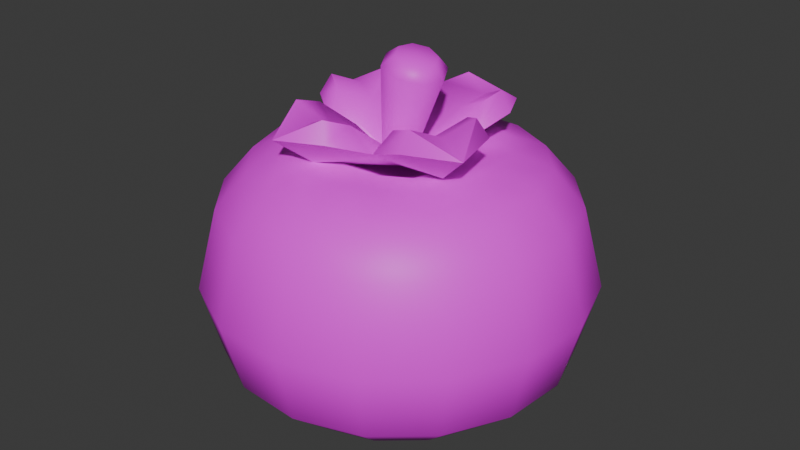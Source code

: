 # Source: tree3tomato9.blend  (saved by Blender 4.5.90; exported with 4.5.12 LTS)
import bpy
from mathutils import Matrix  # noqa: F401  (used for matrix-valued properties, if any)

bpy.ops.wm.read_factory_settings(use_empty=True)
scene = bpy.context.scene
scene.name = 'Scene'

# ---- collections
col_collection = bpy.data.collections.new('Collection'); scene.collection.children.link(col_collection)

# ---- images (referenced by path relative to the original .blend; pixels are not part of the script)
import os
ASSET_DIR = os.environ.get("B2B_ASSET_DIR", "")  # directory of the original .blend (textures are referenced by path, not embedded)
HERE = os.path.dirname(os.path.abspath(__file__))  # packed textures are extracted next to this script under _unpacked/

def load_image(name, relpath, width, height, colorspace="sRGB"):
    """Load a texture the original file referenced (path relative to the .blend, or extracted next to this script)."""
    p = next((c for c in (os.path.join(HERE, relpath), os.path.join(ASSET_DIR, relpath)) if relpath and os.path.exists(c)), "")
    if p:
        img = bpy.data.images.load(p, check_existing=True)
        img.name = name
    else:  # same state as the original file: an image datablock whose file is absent (Cycles renders it pink)
        img = bpy.data.images.new(name, width, height)
        img.source = "FILE"
        img.filepath = "//" + (relpath or name)
    img.colorspace_settings.name = colorspace
    return img
img_restaurantbits_texture_png = load_image('restaurantbits_texture.png', 'restaurantbits_texture.png', 1024, 1024, 'sRGB')

# ---- materials (node trees are filled in below, after node groups)
mat_restaurant_001 = bpy.data.materials.new('restaurant.001')
mat_restaurant_001.roughness = 0.5

# ---- material node trees
mat_restaurant_001.use_nodes = True; mat_restaurant_001.node_tree.nodes.clear()
_N = mat_restaurant_001.node_tree.nodes; _L = mat_restaurant_001.node_tree.links
n0 = _N.new('ShaderNodeBsdfPrincipled'); n0.name = 'Principled BSDF'; n0.location = (0, 300)
n0.inputs[3].default_value = 1.45
n0.inputs[27].default_value = (0.0, 0.0, 0.0, 1.0)
n0.inputs[28].default_value = 1.0
n1 = _N.new('ShaderNodeOutputMaterial'); n1.name = 'Material Output'; n1.location = (280, 300)
n2 = _N.new('ShaderNodeTexImage'); n2.name = 'Image Texture'; n2.location = (-480, 300)
n2.image = img_restaurantbits_texture_png
_L.new(n2.outputs[0], n0.inputs[0])
_L.new(n0.outputs[0], n1.inputs[0])
n1.is_active_output = True

# ---- world
world_world = bpy.data.worlds.new('World'); scene.world = world_world
world_world.use_nodes = True; world_world.node_tree.nodes.clear()
_N = world_world.node_tree.nodes; _L = world_world.node_tree.links
n0 = _N.new('ShaderNodeOutputWorld'); n0.name = 'World Output'; n0.location = (200, 100)
n1 = _N.new('ShaderNodeBackground'); n1.name = 'Background'; n1.location = (-200, 100)
n1.inputs[0].default_value = (0.05088, 0.05088, 0.05088, 1.0)
_L.new(n1.outputs[0], n0.inputs[0])
n0.is_active_output = True
world_world.color = (0.05088, 0.05088, 0.05088)
world_world.sun_shadow_jitter_overblur = 0.0

# ---- meshes
me_food_ingredient_tomato_sphere_012 = bpy.data.meshes.new('food_ingredient_tomato_Sphere.012')
me_food_ingredient_tomato_sphere_012.from_pydata([(-0.2075, -1.7, 6.626), (-0.1909, -1.642, 6.556), (-0.1903, -1.639, 6.262), (-0.2477, -1.842, 6.145), (-0.2036, -1.864, 6.643), (-0.1121, -1.749, 6.626), (-0.07442, -1.701, 6.556), (-0.04973, -1.67, 6.4), (-0.07301, -1.699, 6.262), (-0.1292, -1.77, 6.184), (-0.2036, -1.865, 6.145), (-0.04272, -1.83, 6.626), (0.0104, -1.801, 6.556), (0.04516, -1.781, 6.4), (0.01238, -1.799, 6.262), (-0.06675, -1.844, 6.184), (-0.1715, -1.902, 6.145), (-0.1563, -1.949, 6.643), (-0.009762, -1.932, 6.626), (0.05066, -1.925, 6.556), (0.0902, -1.92, 6.4), (0.05291, -1.925, 6.262), (-0.0371, -1.935, 6.184), (-0.1563, -1.949, 6.145), (-0.01829, -2.039, 6.626), (0.04023, -2.055, 6.556), (0.07854, -2.066, 6.4), (0.04242, -2.056, 6.262), (-0.04477, -2.031, 6.184), (-0.1603, -1.999, 6.145), (-0.1827, -2.043, 6.643), (-0.06701, -2.134, 6.626), (-0.01929, -2.172, 6.556), (0.01195, -2.197, 6.4), (-0.01751, -2.173, 6.262), (-0.0886, -2.117, 6.184), (-0.1828, -2.043, 6.145), (-0.1485, -2.204, 6.626), (-0.1188, -2.257, 6.556), (-0.09943, -2.291, 6.4), (-0.1177, -2.259, 6.262), (-0.1619, -2.18, 6.184), (-0.2204, -2.075, 6.145), (-0.2675, -2.09, 6.643), (-0.2503, -2.236, 6.626), (-0.2433, -2.297, 6.556), (-0.2386, -2.336, 6.4), (-0.243, -2.299, 6.262), (-0.2535, -2.209, 6.184), (-0.2675, -2.09, 6.145), (-0.3571, -2.228, 6.626), (-0.3736, -2.286, 6.556), (-0.3845, -2.325, 6.4), (-0.3743, -2.289, 6.262), (-0.3496, -2.201, 6.184), (-0.3168, -2.086, 6.145), (-0.3609, -2.064, 6.643), (-0.4524, -2.179, 6.626), (-0.4901, -2.227, 6.556), (-0.5148, -2.258, 6.4), (-0.4915, -2.229, 6.262), (-0.4353, -2.158, 6.184), (-0.3609, -2.063, 6.145), (-0.5218, -2.098, 6.626), (-0.5749, -2.127, 6.556), (-0.6097, -2.147, 6.4), (-0.5769, -2.129, 6.262), (-0.4978, -2.084, 6.184), (-0.393, -2.026, 6.145), (-0.2823, -1.964, 6.141), (-0.4082, -1.979, 6.643), (-0.5548, -1.996, 6.626), (-0.6152, -2.003, 6.556), (-0.6547, -2.008, 6.4), (-0.6174, -2.003, 6.262), (-0.5274, -1.993, 6.184), (-0.4082, -1.979, 6.145), (-0.5462, -1.889, 6.626), (-0.6047, -1.873, 6.556), (-0.643, -1.862, 6.4), (-0.6069, -1.872, 6.262), (-0.5197, -1.897, 6.184), (-0.4043, -1.929, 6.145), (-0.3818, -1.885, 6.643), (-0.4975, -1.794, 6.626), (-0.5452, -1.756, 6.556), (-0.5765, -1.731, 6.4), (-0.547, -1.755, 6.262), (-0.4759, -1.811, 6.184), (-0.3817, -1.885, 6.145), (-0.416, -1.724, 6.626), (-0.4457, -1.671, 6.556), (-0.4651, -1.637, 6.4), (-0.4468, -1.669, 6.262), (-0.4026, -1.748, 6.184), (-0.3441, -1.853, 6.145), (-0.297, -1.838, 6.643), (-0.3142, -1.692, 6.626), (-0.3212, -1.631, 6.556), (-0.3259, -1.592, 6.4), (-0.3215, -1.629, 6.262), (-0.311, -1.719, 6.184), (-0.297, -1.838, 6.145), (-0.18, -1.603, 6.4), (-0.215, -1.727, 6.184), (-0.2823, -1.964, 6.582), (-0.1586, -1.808, 6.654), (-0.1082, -1.867, 6.654), (-0.08426, -1.941, 6.654), (-0.09046, -2.018, 6.654), (-0.1259, -2.088, 6.654), (-0.1851, -2.138, 6.654), (-0.2591, -2.162, 6.654), (-0.3366, -2.156, 6.654), (-0.4059, -2.12, 6.654), (-0.4563, -2.061, 6.654), (-0.4803, -1.987, 6.654), (-0.4741, -1.91, 6.654), (-0.4387, -1.84, 6.654), (-0.3794, -1.79, 6.654), (-0.3054, -1.766, 6.654), (-0.2279, -1.772, 6.654), (-0.2776, -1.929, 6.629), (-0.2547, -1.972, 6.62), (-0.2967, -1.996, 6.629), (-0.3196, -1.954, 6.638), (-0.2108, -1.948, 6.827), (-0.2036, -1.93, 6.804), (-0.1974, -1.973, 6.822), (-0.1826, -1.969, 6.795), (-0.2053, -2.001, 6.822), (-0.1949, -2.012, 6.795), (-0.2298, -2.015, 6.827), (-0.2333, -2.035, 6.804), (-0.2567, -2.008, 6.835), (-0.2753, -2.023, 6.816), (-0.2701, -1.983, 6.841), (-0.2963, -1.984, 6.824), (-0.2622, -1.955, 6.841), (-0.2839, -1.94, 6.824), (-0.2376, -1.94, 6.835), (-0.2455, -1.918, 6.816), (-0.2795, -1.965, 6.612), (-0.2101, -1.814, 6.649), (-0.3279, -1.836, 6.68), (-0.1814, -1.749, 6.702), (-0.283, -1.77, 6.706), (-0.2668, -1.784, 6.743), (-0.1542, -1.918, 6.688), (-0.1336, -1.84, 6.712), (-0.1573, -1.836, 6.748), (-0.4309, -1.894, 6.642), (-0.4096, -2.01, 6.68), (-0.4976, -1.863, 6.693), (-0.4762, -1.964, 6.703), (-0.4626, -1.946, 6.739), (-0.406, -1.815, 6.703), (-0.4112, -1.837, 6.739), (-0.3513, -2.115, 6.649), (-0.2358, -2.092, 6.688), (-0.3835, -2.179, 6.702), (-0.2825, -2.157, 6.712), (-0.3011, -2.142, 6.748), (-0.4319, -2.087, 6.706), (-0.4106, -2.091, 6.743), (-0.1305, -2.035, 6.655), (-0.06742, -2.065, 6.711), (-0.08923, -1.963, 6.716), (-0.1053, -1.98, 6.752), (-0.1594, -2.113, 6.716), (-0.1567, -2.09, 6.752), (-0.2337, -1.978, 6.832), (-0.3543, -2.115, 6.721), (-0.212, -1.812, 6.721), (-0.1318, -2.035, 6.728), (-0.4345, -1.893, 6.715), (-0.3034, -1.886, 6.682), (-0.2942, -1.823, 6.729), (-0.1687, -1.882, 6.734), (-0.208, -1.931, 6.686), (-0.3601, -1.986, 6.681), (-0.4237, -1.974, 6.727), (-0.3647, -1.849, 6.727), (-0.3152, -1.89, 6.681), (-0.2604, -2.042, 6.686), (-0.2728, -2.104, 6.734), (-0.3982, -2.045, 6.729), (-0.3558, -1.998, 6.682), (-0.2037, -1.943, 6.686), (-0.1433, -1.953, 6.736), (-0.2022, -2.078, 6.736), (-0.2486, -2.038, 6.686), (-0.3075, -2.021, 6.664), (-0.3349, -2.075, 6.705), (-0.2549, -1.908, 6.664), (-0.2303, -1.852, 6.705), (-0.2252, -1.991, 6.666), (-0.1713, -2.016, 6.71), (-0.3372, -1.938, 6.662), (-0.3939, -1.912, 6.7)], [], [(69, 3, 10), (104, 2, 8, 9), (103, 1, 6, 7), (4, 121, 96), (3, 104, 9, 10), (2, 103, 7, 8), (1, 0, 5, 6), (7, 6, 12, 13), (10, 9, 15, 16), (8, 7, 13, 14), (6, 5, 11, 12), (69, 10, 16), (9, 8, 14, 15), (16, 15, 22, 23), (14, 13, 20, 21), (12, 11, 18, 19), (110, 30, 111), (69, 16, 23), (15, 14, 21, 22), (13, 12, 19, 20), (19, 18, 24, 25), (30, 109, 17), (69, 23, 29), (22, 21, 27, 28), (20, 19, 25, 26), (114, 56, 115), (23, 22, 28, 29), (21, 20, 26, 27), (69, 29, 36), (28, 27, 34, 35), (26, 25, 32, 33), (112, 111, 43), (29, 28, 35, 36), (27, 26, 33, 34), (25, 24, 31, 32), (36, 35, 41, 42), (34, 33, 39, 40), (32, 31, 37, 38), (69, 36, 42), (35, 34, 40, 41), (33, 32, 38, 39), (42, 41, 48, 49), (40, 39, 46, 47), (38, 37, 44, 45), (69, 42, 49), (41, 40, 47, 48), (39, 38, 45, 46), (69, 49, 55), (48, 47, 53, 54), (46, 45, 51, 52), (120, 119, 96), (49, 48, 54, 55), (47, 46, 52, 53), (45, 44, 50, 51), (54, 53, 60, 61), (52, 51, 58, 59), (56, 113, 43), (55, 54, 61, 62), (53, 52, 59, 60), (51, 50, 57, 58), (69, 55, 62), (62, 61, 67, 68), (60, 59, 65, 66), (58, 57, 63, 64), (69, 62, 68), (61, 60, 66, 67), (59, 58, 64, 65), (66, 65, 73, 74), (64, 63, 71, 72), (105, 56, 43), (69, 68, 76), (67, 66, 74, 75), (65, 64, 72, 73), (68, 67, 75, 76), (69, 76, 82), (75, 74, 80, 81), (73, 72, 78, 79), (118, 83, 119), (76, 75, 81, 82), (74, 73, 79, 80), (72, 71, 77, 78), (83, 117, 70), (79, 78, 85, 86), (105, 83, 70), (82, 81, 88, 89), (80, 79, 86, 87), (78, 77, 84, 85), (69, 82, 89), (81, 80, 87, 88), (89, 88, 94, 95), (87, 86, 92, 93), (85, 84, 90, 91), (69, 89, 95), (88, 87, 93, 94), (86, 85, 91, 92), (105, 43, 30), (91, 90, 97, 98), (108, 107, 17), (69, 95, 102), (94, 93, 100, 101), (92, 91, 98, 99), (105, 17, 4), (95, 94, 101, 102), (93, 92, 99, 100), (69, 102, 3), (101, 100, 2, 104), (99, 98, 1, 103), (102, 101, 104, 3), (100, 99, 103, 2), (98, 97, 0, 1), (106, 4, 107), (97, 120, 121, 0), (90, 119, 120, 97), (84, 118, 119, 90), (77, 117, 118, 84), (71, 116, 117, 77), (63, 115, 116, 71), (57, 114, 115, 63), (50, 113, 114, 57), (44, 112, 113, 50), (37, 111, 112, 44), (31, 110, 111, 37), (24, 109, 110, 31), (18, 108, 109, 24), (11, 107, 108, 18), (5, 106, 107, 11), (0, 121, 106, 5), (120, 96, 121), (106, 121, 4), (105, 4, 96), (108, 17, 109), (110, 109, 30), (112, 43, 113), (114, 113, 56), (116, 70, 117), (118, 117, 83), (105, 30, 17), (116, 115, 70), (70, 115, 56), (43, 111, 30), (17, 107, 4), (96, 119, 83), (105, 96, 83), (105, 70, 56), (122, 141, 127), (123, 131, 133, 124), (124, 133, 135), (124, 135, 137, 125), (125, 137, 139), (125, 139, 141, 122), (122, 127, 129, 123), (123, 129, 131), (129, 127, 126, 128), (131, 129, 128, 130), (133, 131, 130, 132), (135, 133, 132, 134), (137, 135, 134, 136), (139, 137, 136, 138), (141, 139, 138, 140), (127, 141, 140, 126), (143, 149, 148), (143, 145, 149), (142, 148, 179), (173, 150, 145), (154, 152, 181, 155), (142, 158, 152), (143, 142, 144), (143, 146, 145), (148, 149, 150, 178), (145, 146, 147), (177, 195, 173, 147), (142, 179, 194), (195, 178, 150, 173), (149, 145, 150), (154, 151, 152), (151, 156, 144), (151, 153, 156), (142, 144, 183), (175, 157, 153), (199, 182, 157, 175), (142, 151, 144), (151, 142, 152), (151, 154, 153), (144, 156, 157, 182), (153, 154, 155), (181, 199, 175, 155), (161, 159, 185, 162), (142, 183, 198), (156, 153, 157), (146, 143, 144), (158, 163, 152), (158, 160, 163), (142, 152, 187), (172, 164, 160), (193, 186, 164, 172), (142, 143, 148), (158, 142, 159), (158, 161, 160), (152, 163, 164, 186), (160, 161, 162), (185, 193, 172, 162), (189, 197, 174, 168), (142, 187, 192), (163, 160, 164), (167, 165, 148), (165, 169, 159), (165, 166, 169), (142, 159, 191), (174, 170, 166), (142, 165, 159), (165, 142, 148), (166, 165, 167), (188, 142, 196), (166, 167, 168), (159, 169, 170, 190), (142, 191, 196), (197, 190, 170, 174), (169, 166, 170), (128, 126, 171), (126, 140, 171), (140, 138, 171), (138, 136, 171), (136, 134, 171), (134, 132, 171), (132, 130, 171), (130, 128, 171), (161, 158, 159), (184, 142, 192), (162, 172, 160), (159, 142, 184), (176, 142, 194), (147, 173, 145), (144, 142, 176), (148, 142, 188), (168, 174, 166), (167, 148, 189, 168), (180, 142, 198), (155, 175, 153), (152, 142, 180), (176, 177, 144), (178, 179, 148), (180, 181, 152), (182, 183, 144), (184, 185, 159), (186, 187, 152), (188, 189, 148), (190, 191, 159), (195, 177, 176, 194), (199, 181, 180, 198), (193, 185, 184, 192), (197, 189, 188, 196), (186, 193, 192, 187), (178, 195, 194, 179), (190, 197, 196, 191), (182, 199, 198, 183), (146, 144, 177, 147)])
me_food_ingredient_tomato_sphere_012.polygons.foreach_set('use_smooth', [True] * 256)
_k = set([(142, 143), (142, 144), (142, 148), (142, 151), (142, 152), (142, 158), (142, 159), (142, 165), (142, 176), (142, 179), (142, 180), (142, 183), (142, 184), (142, 187), (142, 188), (142, 191), (143, 145), (144, 146), (144, 156), (145, 146), (145, 147), (145, 149), (145, 150), (147, 177), (148, 149), (148, 167), (150, 178), (151, 153), (152, 154), (152, 163), (153, 154), (153, 155), (153, 156), (153, 157), (155, 181), (157, 182), (158, 160), (159, 161), (159, 169), (160, 161), (160, 162), (160, 163), (160, 164), (162, 185), (164, 186), (165, 166), (166, 167), (166, 168), (166, 169), (166, 170), (168, 189), (170, 190)])
me_food_ingredient_tomato_sphere_012.attributes.new('sharp_edge', 'BOOLEAN', 'EDGE').data.foreach_set('value', [ (min(e.vertices), max(e.vertices)) in _k for e in me_food_ingredient_tomato_sphere_012.edges])
_uv = me_food_ingredient_tomato_sphere_012.uv_layers.new(name='UVMap')
_uv.uv.foreach_set('vector', [0.9262, 0.2789, 0.9262, 0.2797, 0.9319, 0.2797, 0.9262, 0.2915, 0.9262, 0.3144, 0.9414, 0.3144, 0.9373, 0.2915, 0.9262, 0.3409, 0.9262, 0.3785, 0.9413, 0.3785, 0.9431, 0.3409, 0.9319, 0.3214, 0.9262, 0.3554, 0.9204, 0.3214, 0.9262, 0.2797, 0.9262, 0.2859, 0.9373, 0.2859, 0.9319, 0.2797, 0.9262, 0.3144, 0.9262, 0.3409, 0.9431, 0.3409, 0.9414, 0.3144, 0.9262, 0.3785, 0.9262, 0.4266, 0.9386, 0.4266, 0.9413, 0.3785, 0.9431, 0.3409, 0.9413, 0.3785, 0.9542, 0.3785, 0.9575, 0.3409, 0.9319, 0.2797, 0.9373, 0.2859, 0.9468, 0.2859, 0.9368, 0.2797, 0.9414, 0.3144, 0.9431, 0.3409, 0.9575, 0.3409, 0.9544, 0.3144, 0.9413, 0.3785, 0.9386, 0.4266, 0.9491, 0.4266, 0.9542, 0.3785, 0.9262, 0.2789, 0.9319, 0.2797, 0.9368, 0.2797, 0.9373, 0.2915, 0.9414, 0.3144, 0.9544, 0.3144, 0.9468, 0.2915, 0.9368, 0.2797, 0.9468, 0.2859, 0.9531, 0.2859, 0.94, 0.2797, 0.9544, 0.3144, 0.9575, 0.3409, 0.9672, 0.3409, 0.9631, 0.3144, 0.9542, 0.3785, 0.9491, 0.4266, 0.9562, 0.4266, 0.9628, 0.3785, 0.948, 0.3554, 0.94, 0.3214, 0.9428, 0.3554, 0.9262, 0.2789, 0.9368, 0.2797, 0.94, 0.2797, 0.9468, 0.2915, 0.9544, 0.3144, 0.9631, 0.3144, 0.9531, 0.2915, 0.9575, 0.3409, 0.9542, 0.3785, 0.9628, 0.3785, 0.9672, 0.3409, 0.9628, 0.3785, 0.9562, 0.4266, 0.9586, 0.4266, 0.9658, 0.3785, 0.94, 0.3214, 0.9497, 0.3554, 0.94, 0.3214, 0.9262, 0.2789, 0.94, 0.2797, 0.9412, 0.2797, 0.9531, 0.2915, 0.9631, 0.3144, 0.9661, 0.3144, 0.9554, 0.2915, 0.9672, 0.3409, 0.9628, 0.3785, 0.9658, 0.3785, 0.9705, 0.3409, 0.9171, 0.3554, 0.9204, 0.3214, 0.9095, 0.3554, 0.94, 0.2797, 0.9531, 0.2859, 0.9554, 0.2859, 0.9412, 0.2797, 0.9631, 0.3144, 0.9672, 0.3409, 0.9705, 0.3409, 0.9661, 0.3144, 0.9262, 0.2789, 0.9412, 0.2797, 0.94, 0.2797, 0.9554, 0.2915, 0.9661, 0.3144, 0.9631, 0.3144, 0.9531, 0.2915, 0.9705, 0.3409, 0.9658, 0.3785, 0.9628, 0.3785, 0.9672, 0.3409, 0.9352, 0.3554, 0.9428, 0.3554, 0.9319, 0.3214, 0.9412, 0.2797, 0.9554, 0.2859, 0.9531, 0.2859, 0.94, 0.2797, 0.9661, 0.3144, 0.9705, 0.3409, 0.9672, 0.3409, 0.9631, 0.3144, 0.9658, 0.3785, 0.9586, 0.4266, 0.9562, 0.4266, 0.9628, 0.3785, 0.94, 0.2797, 0.9531, 0.2859, 0.9468, 0.2859, 0.9368, 0.2797, 0.9631, 0.3144, 0.9672, 0.3409, 0.9575, 0.3409, 0.9544, 0.3144, 0.9628, 0.3785, 0.9562, 0.4266, 0.9491, 0.4266, 0.9542, 0.3785, 0.9262, 0.2789, 0.94, 0.2797, 0.9368, 0.2797, 0.9531, 0.2915, 0.9631, 0.3144, 0.9544, 0.3144, 0.9468, 0.2915, 0.9672, 0.3409, 0.9628, 0.3785, 0.9542, 0.3785, 0.9575, 0.3409, 0.9368, 0.2797, 0.9468, 0.2859, 0.9373, 0.2859, 0.9319, 0.2797, 0.9544, 0.3144, 0.9575, 0.3409, 0.9431, 0.3409, 0.9414, 0.3144, 0.9542, 0.3785, 0.9491, 0.4266, 0.9386, 0.4266, 0.9413, 0.3785, 0.9262, 0.2789, 0.9368, 0.2797, 0.9319, 0.2797, 0.9468, 0.2915, 0.9544, 0.3144, 0.9414, 0.3144, 0.9373, 0.2915, 0.9575, 0.3409, 0.9542, 0.3785, 0.9413, 0.3785, 0.9431, 0.3409, 0.9262, 0.2789, 0.9319, 0.2797, 0.9262, 0.2797, 0.9373, 0.2915, 0.9414, 0.3144, 0.9262, 0.3144, 0.9262, 0.2915, 0.9431, 0.3409, 0.9413, 0.3785, 0.9262, 0.3785, 0.9262, 0.3409, 0.9171, 0.3554, 0.9095, 0.3554, 0.9204, 0.3214, 0.9319, 0.2797, 0.9373, 0.2859, 0.9262, 0.2859, 0.9262, 0.2797, 0.9414, 0.3144, 0.9431, 0.3409, 0.9262, 0.3409, 0.9262, 0.3144, 0.9413, 0.3785, 0.9386, 0.4266, 0.9262, 0.4266, 0.9262, 0.3785, 0.9262, 0.2915, 0.9262, 0.3144, 0.9109, 0.3144, 0.915, 0.2915, 0.9262, 0.3409, 0.9262, 0.3785, 0.911, 0.3785, 0.9092, 0.3409, 0.9204, 0.3214, 0.9262, 0.3554, 0.9319, 0.3214, 0.9262, 0.2797, 0.9262, 0.2859, 0.915, 0.2859, 0.9204, 0.2797, 0.9262, 0.3144, 0.9262, 0.3409, 0.9092, 0.3409, 0.9109, 0.3144, 0.9262, 0.3785, 0.9262, 0.4266, 0.9137, 0.4266, 0.911, 0.3785, 0.9262, 0.2789, 0.9262, 0.2797, 0.9204, 0.2797, 0.9204, 0.2797, 0.915, 0.2859, 0.9055, 0.2859, 0.9155, 0.2797, 0.9109, 0.3144, 0.9092, 0.3409, 0.8948, 0.3409, 0.8979, 0.3144, 0.911, 0.3785, 0.9137, 0.4266, 0.9032, 0.4266, 0.8981, 0.3785, 0.9262, 0.2789, 0.9204, 0.2797, 0.9155, 0.2797, 0.915, 0.2915, 0.9109, 0.3144, 0.8979, 0.3144, 0.9055, 0.2915, 0.9092, 0.3409, 0.911, 0.3785, 0.8981, 0.3785, 0.8948, 0.3409, 0.8979, 0.3144, 0.8948, 0.3409, 0.8851, 0.3409, 0.8892, 0.3144, 0.8981, 0.3785, 0.9032, 0.4266, 0.8961, 0.4266, 0.8895, 0.3785, 0.9262, 0.2929, 0.9204, 0.3214, 0.9319, 0.3214, 0.9262, 0.2789, 0.9155, 0.2797, 0.9123, 0.2797, 0.9055, 0.2915, 0.8979, 0.3144, 0.8892, 0.3144, 0.8992, 0.2915, 0.8948, 0.3409, 0.8981, 0.3785, 0.8895, 0.3785, 0.8851, 0.3409, 0.9155, 0.2797, 0.9055, 0.2859, 0.8992, 0.2859, 0.9123, 0.2797, 0.9262, 0.2789, 0.9123, 0.2797, 0.9111, 0.2797, 0.8992, 0.2915, 0.8892, 0.3144, 0.8862, 0.3144, 0.8969, 0.2915, 0.8851, 0.3409, 0.8895, 0.3785, 0.8865, 0.3785, 0.8818, 0.3409, 0.9044, 0.3554, 0.9123, 0.3214, 0.9095, 0.3554, 0.9123, 0.2797, 0.8992, 0.2859, 0.8969, 0.2859, 0.9111, 0.2797, 0.8892, 0.3144, 0.8851, 0.3409, 0.8818, 0.3409, 0.8862, 0.3144, 0.8895, 0.3785, 0.8961, 0.4266, 0.8937, 0.4266, 0.8865, 0.3785, 0.9123, 0.3214, 0.9026, 0.3554, 0.9123, 0.3214, 0.8818, 0.3409, 0.8865, 0.3785, 0.8895, 0.3785, 0.8851, 0.3409, 0.9262, 0.2929, 0.9123, 0.3214, 0.9123, 0.3214, 0.9111, 0.2797, 0.8969, 0.2859, 0.8992, 0.2859, 0.9123, 0.2797, 0.8862, 0.3144, 0.8818, 0.3409, 0.8851, 0.3409, 0.8892, 0.3144, 0.8865, 0.3785, 0.8937, 0.4266, 0.8961, 0.4266, 0.8895, 0.3785, 0.9262, 0.2789, 0.9111, 0.2797, 0.9123, 0.2797, 0.8969, 0.2915, 0.8862, 0.3144, 0.8892, 0.3144, 0.8992, 0.2915, 0.9123, 0.2797, 0.8992, 0.2859, 0.9055, 0.2859, 0.9155, 0.2797, 0.8892, 0.3144, 0.8851, 0.3409, 0.8948, 0.3409, 0.8979, 0.3144, 0.8895, 0.3785, 0.8961, 0.4266, 0.9032, 0.4266, 0.8981, 0.3785, 0.9262, 0.2789, 0.9123, 0.2797, 0.9155, 0.2797, 0.8992, 0.2915, 0.8892, 0.3144, 0.8979, 0.3144, 0.9055, 0.2915, 0.8851, 0.3409, 0.8895, 0.3785, 0.8981, 0.3785, 0.8948, 0.3409, 0.9262, 0.2929, 0.9319, 0.3214, 0.94, 0.3214, 0.8981, 0.3785, 0.9032, 0.4266, 0.9137, 0.4266, 0.911, 0.3785, 0.948, 0.3554, 0.9428, 0.3554, 0.94, 0.3214, 0.9262, 0.2789, 0.9155, 0.2797, 0.9204, 0.2797, 0.9055, 0.2915, 0.8979, 0.3144, 0.9109, 0.3144, 0.915, 0.2915, 0.8948, 0.3409, 0.8981, 0.3785, 0.911, 0.3785, 0.9092, 0.3409, 0.9262, 0.2929, 0.94, 0.3214, 0.9319, 0.3214, 0.9155, 0.2797, 0.9055, 0.2859, 0.915, 0.2859, 0.9204, 0.2797, 0.8979, 0.3144, 0.8948, 0.3409, 0.9092, 0.3409, 0.9109, 0.3144, 0.9262, 0.2789, 0.9204, 0.2797, 0.9262, 0.2797, 0.915, 0.2915, 0.9109, 0.3144, 0.9262, 0.3144, 0.9262, 0.2915, 0.9092, 0.3409, 0.911, 0.3785, 0.9262, 0.3785, 0.9262, 0.3409, 0.9204, 0.2797, 0.915, 0.2859, 0.9262, 0.2859, 0.9262, 0.2797, 0.9109, 0.3144, 0.9092, 0.3409, 0.9262, 0.3409, 0.9262, 0.3144, 0.911, 0.3785, 0.9137, 0.4266, 0.9262, 0.4266, 0.9262, 0.3785, 0.9352, 0.3554, 0.9319, 0.3214, 0.9428, 0.3554, 0.9137, 0.4266, 0.9171, 0.371, 0.9262, 0.371, 0.9262, 0.4266, 0.9032, 0.4266, 0.9095, 0.371, 0.9171, 0.371, 0.9137, 0.4266, 0.8961, 0.4266, 0.9044, 0.371, 0.9095, 0.371, 0.9032, 0.4266, 0.8937, 0.4266, 0.9026, 0.371, 0.9044, 0.371, 0.8961, 0.4266, 0.8961, 0.4266, 0.9044, 0.371, 0.9026, 0.371, 0.8937, 0.4266, 0.9032, 0.4266, 0.9095, 0.371, 0.9044, 0.371, 0.8961, 0.4266, 0.9137, 0.4266, 0.9171, 0.371, 0.9095, 0.371, 0.9032, 0.4266, 0.9262, 0.4266, 0.9262, 0.371, 0.9171, 0.371, 0.9137, 0.4266, 0.9386, 0.4266, 0.9352, 0.371, 0.9262, 0.371, 0.9262, 0.4266, 0.9491, 0.4266, 0.9428, 0.371, 0.9352, 0.371, 0.9386, 0.4266, 0.9562, 0.4266, 0.948, 0.371, 0.9428, 0.371, 0.9491, 0.4266, 0.9586, 0.4266, 0.9497, 0.371, 0.948, 0.371, 0.9562, 0.4266, 0.9562, 0.4266, 0.948, 0.371, 0.9497, 0.371, 0.9586, 0.4266, 0.9491, 0.4266, 0.9428, 0.371, 0.948, 0.371, 0.9562, 0.4266, 0.9386, 0.4266, 0.9352, 0.371, 0.9428, 0.371, 0.9491, 0.4266, 0.9262, 0.4266, 0.9262, 0.371, 0.9352, 0.371, 0.9386, 0.4266, 0.9171, 0.3554, 0.9204, 0.3214, 0.9262, 0.3554, 0.9352, 0.3554, 0.9262, 0.3554, 0.9319, 0.3214, 0.9262, 0.2929, 0.9319, 0.3214, 0.9204, 0.3214, 0.948, 0.3554, 0.94, 0.3214, 0.9497, 0.3554, 0.948, 0.3554, 0.9497, 0.3554, 0.94, 0.3214, 0.9352, 0.3554, 0.9319, 0.3214, 0.9262, 0.3554, 0.9171, 0.3554, 0.9262, 0.3554, 0.9204, 0.3214, 0.9044, 0.3554, 0.9123, 0.3214, 0.9026, 0.3554, 0.9044, 0.3554, 0.9026, 0.3554, 0.9123, 0.3214, 0.9262, 0.2929, 0.94, 0.3214, 0.94, 0.3214, 0.9044, 0.3554, 0.9095, 0.3554, 0.9123, 0.3214, 0.9123, 0.3214, 0.9095, 0.3554, 0.9204, 0.3214, 0.9319, 0.3214, 0.9428, 0.3554, 0.94, 0.3214, 0.94, 0.3214, 0.9428, 0.3554, 0.9319, 0.3214, 0.9204, 0.3214, 0.9095, 0.3554, 0.9123, 0.3214, 0.9262, 0.2929, 0.9204, 0.3214, 0.9123, 0.3214, 0.9262, 0.2929, 0.9123, 0.3214, 0.9204, 0.3214, 0.1931, 0.2985, 0.1961, 0.3691, 0.2007, 0.3645, 0.1967, 0.2949, 0.204, 0.3613, 0.2007, 0.3645, 0.1931, 0.2985, 0.1931, 0.2985, 0.2007, 0.3645, 0.1961, 0.3691, 0.1931, 0.2985, 0.1961, 0.3691, 0.1927, 0.3724, 0.1895, 0.302, 0.1895, 0.302, 0.1927, 0.3724, 0.1927, 0.3724, 0.1895, 0.302, 0.1927, 0.3724, 0.1961, 0.3691, 0.1931, 0.2985, 0.1931, 0.2985, 0.2007, 0.3645, 0.204, 0.3613, 0.1967, 0.2949, 0.1967, 0.2949, 0.204, 0.3613, 0.204, 0.3613, 0.204, 0.3788, 0.2007, 0.382, 0.2005, 0.4461, 0.2026, 0.444, 0.204, 0.3788, 0.204, 0.3788, 0.2026, 0.444, 0.2026, 0.444, 0.2007, 0.382, 0.204, 0.3788, 0.2026, 0.444, 0.2005, 0.4461, 0.1961, 0.3866, 0.2007, 0.382, 0.2005, 0.4461, 0.1975, 0.4491, 0.1927, 0.3898, 0.1961, 0.3866, 0.1975, 0.4491, 0.1954, 0.4511, 0.1927, 0.3898, 0.1927, 0.3898, 0.1954, 0.4511, 0.1954, 0.4511, 0.1961, 0.3866, 0.1927, 0.3898, 0.1954, 0.4511, 0.1975, 0.4491, 0.2007, 0.382, 0.1961, 0.3866, 0.1975, 0.4491, 0.2005, 0.4461, 0.1868, 0.3081, 0.1955, 0.324, 0.1956, 0.3178, 0.1868, 0.3081, 0.1879, 0.3214, 0.1955, 0.324, 0.1841, 0.3373, 0.1956, 0.3563, 0.1904, 0.3558, 0.1866, 0.3648, 0.1929, 0.4444, 0.1879, 0.3599, 0.1637, 0.36, 0.172, 0.3545, 0.1695, 0.3661, 0.1646, 0.3692, 0.1841, 0.2988, 0.181, 0.3081, 0.172, 0.316, 0.1868, 0.3081, 0.1841, 0.2988, 0.1753, 0.316, 0.1868, 0.3081, 0.178, 0.3224, 0.1879, 0.3214, 0.1956, 0.3563, 0.1955, 0.3625, 0.1929, 0.3714, 0.1931, 0.3679, 0.1879, 0.3599, 0.178, 0.3609, 0.1801, 0.3702, 0.1784, 0.4397, 0.1858, 0.4337, 0.1866, 0.4378, 0.1801, 0.4432, 0.1841, 0.3373, 0.1904, 0.4289, 0.1849, 0.3504, 0.1858, 0.3607, 0.1931, 0.441, 0.1929, 0.4444, 0.1866, 0.3648, 0.1955, 0.3625, 0.1879, 0.3599, 0.1929, 0.3714, 0.1637, 0.3216, 0.1664, 0.3065, 0.172, 0.316, 0.1664, 0.3065, 0.1666, 0.3216, 0.1753, 0.316, 0.1664, 0.3065, 0.1586, 0.3192, 0.1666, 0.3216, 0.1841, 0.3373, 0.1753, 0.3545, 0.1782, 0.3548, 0.1659, 0.3632, 0.1667, 0.4422, 0.1586, 0.3576, 0.1707, 0.3595, 0.1719, 0.4392, 0.1667, 0.4422, 0.1659, 0.3632, 0.1841, 0.2988, 0.1664, 0.3065, 0.1753, 0.316, 0.1664, 0.3065, 0.1841, 0.2988, 0.172, 0.316, 0.1664, 0.3065, 0.1637, 0.3216, 0.1586, 0.3192, 0.1753, 0.3545, 0.1666, 0.36, 0.1667, 0.3692, 0.1719, 0.3661, 0.1586, 0.3576, 0.1637, 0.36, 0.1646, 0.3692, 0.1695, 0.4392, 0.1707, 0.4325, 0.1659, 0.4362, 0.1646, 0.4422, 0.1894, 0.3625, 0.1923, 0.3563, 0.1888, 0.3679, 0.187, 0.3714, 0.1841, 0.3373, 0.1782, 0.4278, 0.1773, 0.3499, 0.1666, 0.36, 0.1586, 0.3576, 0.1667, 0.3692, 0.178, 0.3224, 0.1868, 0.3081, 0.1753, 0.316, 0.181, 0.3081, 0.1719, 0.3224, 0.172, 0.316, 0.181, 0.3081, 0.1796, 0.3214, 0.1719, 0.3224, 0.1841, 0.3373, 0.172, 0.3545, 0.1771, 0.3548, 0.1807, 0.3648, 0.1742, 0.4432, 0.1796, 0.3599, 0.1816, 0.3607, 0.1741, 0.4397, 0.1742, 0.4432, 0.1807, 0.3648, 0.1841, 0.2988, 0.1868, 0.3081, 0.1956, 0.3178, 0.181, 0.3081, 0.1841, 0.2988, 0.1923, 0.3178, 0.181, 0.3081, 0.1894, 0.324, 0.1796, 0.3214, 0.172, 0.3545, 0.1719, 0.3609, 0.1742, 0.3702, 0.1741, 0.3666, 0.1796, 0.3599, 0.1894, 0.3625, 0.187, 0.3714, 0.1888, 0.441, 0.1816, 0.4337, 0.1807, 0.4378, 0.187, 0.4444, 0.1978, 0.4415, 0.1967, 0.4349, 0.2013, 0.4394, 0.2025, 0.4454, 0.1841, 0.3373, 0.1771, 0.4279, 0.1828, 0.3504, 0.1719, 0.3609, 0.1796, 0.3599, 0.1742, 0.3702, 0.2036, 0.3248, 0.2015, 0.3096, 0.1956, 0.3178, 0.2015, 0.3096, 0.2008, 0.3248, 0.1923, 0.3178, 0.2015, 0.3096, 0.2089, 0.3236, 0.2008, 0.3248, 0.1841, 0.3373, 0.1923, 0.3563, 0.1894, 0.3559, 0.2013, 0.3663, 0.2004, 0.4454, 0.2089, 0.3621, 0.1841, 0.2988, 0.2015, 0.3096, 0.1923, 0.3178, 0.2015, 0.3096, 0.1841, 0.2988, 0.1956, 0.3178, 0.2089, 0.3236, 0.2015, 0.3096, 0.2036, 0.3248, 0.1912, 0.4289, 0.1841, 0.4103, 0.1904, 0.424, 0.2089, 0.3621, 0.2036, 0.3633, 0.2025, 0.3724, 0.1923, 0.3563, 0.2008, 0.3633, 0.2004, 0.3724, 0.1953, 0.3684, 0.1841, 0.3373, 0.1894, 0.4289, 0.1904, 0.351, 0.1967, 0.3618, 0.1953, 0.4415, 0.2004, 0.4454, 0.2013, 0.3663, 0.2008, 0.3633, 0.2089, 0.3621, 0.2004, 0.3724, 0.2026, 0.444, 0.2005, 0.4461, 0.199, 0.4477, 0.2005, 0.4461, 0.1975, 0.4491, 0.199, 0.4477, 0.1975, 0.4491, 0.1954, 0.4511, 0.199, 0.4477, 0.1954, 0.4511, 0.1954, 0.4511, 0.199, 0.4477, 0.1954, 0.4511, 0.1975, 0.4491, 0.199, 0.4477, 0.1975, 0.4491, 0.2005, 0.4461, 0.199, 0.4477, 0.2005, 0.4461, 0.2026, 0.444, 0.199, 0.4477, 0.2026, 0.444, 0.2026, 0.444, 0.199, 0.4477, 0.1894, 0.324, 0.181, 0.3081, 0.1923, 0.3178, 0.1883, 0.4289, 0.1841, 0.4103, 0.1828, 0.4235, 0.187, 0.4444, 0.1807, 0.4378, 0.1796, 0.4329, 0.1923, 0.3563, 0.1841, 0.3373, 0.1883, 0.3558, 0.1793, 0.4279, 0.1841, 0.4103, 0.1849, 0.4235, 0.1801, 0.4432, 0.1866, 0.4378, 0.1879, 0.4329, 0.1753, 0.3545, 0.1841, 0.3373, 0.1793, 0.3548, 0.1956, 0.3563, 0.1841, 0.3373, 0.1912, 0.3559, 0.2025, 0.4454, 0.2013, 0.4394, 0.2089, 0.4351, 0.2036, 0.3633, 0.1956, 0.3563, 0.1978, 0.3684, 0.2025, 0.3724, 0.1764, 0.4278, 0.1841, 0.4103, 0.1773, 0.4229, 0.1646, 0.4422, 0.1659, 0.4362, 0.1586, 0.4307, 0.172, 0.3545, 0.1841, 0.3373, 0.1764, 0.3548, 0.1793, 0.3548, 0.1784, 0.3666, 0.1753, 0.3545, 0.1931, 0.3679, 0.1904, 0.3558, 0.1956, 0.3563, 0.1764, 0.3548, 0.1695, 0.3661, 0.172, 0.3545, 0.1719, 0.3661, 0.1782, 0.3548, 0.1753, 0.3545, 0.1883, 0.3558, 0.1888, 0.3679, 0.1923, 0.3563, 0.1741, 0.3666, 0.1771, 0.3548, 0.172, 0.3545, 0.1912, 0.3559, 0.1978, 0.3684, 0.1956, 0.3563, 0.1953, 0.3684, 0.1894, 0.3559, 0.1923, 0.3563, 0.1858, 0.4337, 0.1784, 0.4397, 0.1793, 0.4279, 0.1849, 0.4235, 0.1707, 0.4325, 0.1695, 0.4392, 0.1764, 0.4278, 0.1773, 0.4229, 0.1816, 0.4337, 0.1888, 0.441, 0.1883, 0.4289, 0.1828, 0.4235, 0.1967, 0.4349, 0.1978, 0.4415, 0.1912, 0.4289, 0.1904, 0.424, 0.1741, 0.4397, 0.1816, 0.3607, 0.1828, 0.3504, 0.1771, 0.4279, 0.1931, 0.441, 0.1858, 0.3607, 0.1849, 0.3504, 0.1904, 0.4289, 0.1953, 0.4415, 0.1967, 0.3618, 0.1904, 0.351, 0.1894, 0.4289, 0.1719, 0.4392, 0.1707, 0.3595, 0.1773, 0.3499, 0.1782, 0.4278, 0.178, 0.3609, 0.1753, 0.3545, 0.1784, 0.3666, 0.1801, 0.3702])
me_food_ingredient_tomato_sphere_012.materials.append(mat_restaurant_001)
me_food_ingredient_tomato_sphere_012.update()
me_food_ingredient_tomato_sphere_012.normals_split_custom_set([tuple(v) for v in zip(*[iter([2.245e-09, 4.899e-09, -1.0, 0.05173, 0.1826, -0.9818, 0.1177, 0.1489, -0.9818, 0.1384, 0.4882, -0.8617, 0.2332, 0.823, -0.518, 0.5304, 0.6711, -0.518, 0.3147, 0.3981, -0.8617, 0.2726, 0.9621, -0.007831, 0.243, 0.8577, 0.4531, 0.5528, 0.6994, 0.453, 0.6201, 0.7845, -0.00783, -0.1578, -0.1997, 0.9671, 0.03812, 0.1345, 0.9902, 0.0296, -0.2528, 0.9671, 0.05173, 0.1826, -0.9818, 0.1384, 0.4882, -0.8617, 0.3147, 0.3981, -0.8617, 0.1177, 0.1489, -0.9818, 0.2332, 0.823, -0.518, 0.2726, 0.9621, -0.007831, 0.6201, 0.7845, -0.00783, 0.5304, 0.6711, -0.518, 0.243, 0.8577, 0.4531, 0.1616, 0.5703, 0.8054, 0.3676, 0.4651, 0.8054, 0.5528, 0.6994, 0.453, 0.6201, 0.7845, -0.00783, 0.5528, 0.6994, 0.453, 0.7784, 0.4346, 0.453, 0.8731, 0.4875, -0.007829, 0.1177, 0.1489, -0.9818, 0.3147, 0.3981, -0.8617, 0.4431, 0.2474, -0.8617, 0.1657, 0.09251, -0.9818, 0.5304, 0.6711, -0.518, 0.6201, 0.7845, -0.00783, 0.8731, 0.4875, -0.007829, 0.7469, 0.417, -0.518, 0.5528, 0.6994, 0.453, 0.3676, 0.4651, 0.8054, 0.5175, 0.289, 0.8054, 0.7784, 0.4346, 0.453, 2.245e-09, 4.899e-09, -1.0, 0.1177, 0.1489, -0.9818, 0.1657, 0.09251, -0.9818, 0.3147, 0.3981, -0.8617, 0.5304, 0.6711, -0.518, 0.7469, 0.417, -0.518, 0.4431, 0.2474, -0.8617, 0.1657, 0.09251, -0.9818, 0.4431, 0.2474, -0.8617, 0.504, 0.05902, -0.8617, 0.1885, 0.02207, -0.9818, 0.7469, 0.417, -0.518, 0.8731, 0.4875, -0.007829, 0.9932, 0.1163, -0.00783, 0.8496, 0.09948, -0.518, 0.7784, 0.4346, 0.453, 0.5175, 0.289, 0.8054, 0.5887, 0.06894, 0.8054, 0.8854, 0.1037, 0.453, 0.1073, -0.08484, 0.9906, -0.1997, 0.1578, 0.9671, 0.06816, -0.1221, 0.9902, 2.245e-09, 4.899e-09, -1.0, 0.1657, 0.09251, -0.9818, 0.1885, 0.02207, -0.9818, 0.4431, 0.2474, -0.8617, 0.7469, 0.417, -0.518, 0.8496, 0.09948, -0.518, 0.504, 0.05902, -0.8617, 0.8731, 0.4875, -0.007829, 0.7784, 0.4346, 0.453, 0.8854, 0.1037, 0.453, 0.9932, 0.1163, -0.00783, 0.8854, 0.1037, 0.453, 0.5887, 0.06894, 0.8054, 0.5703, -0.1616, 0.8054, 0.8577, -0.2431, 0.453, -0.1997, 0.1578, 0.9671, 0.1345, -0.03812, 0.9902, -0.2528, -0.02959, 0.9671, 2.245e-09, 4.899e-09, -1.0, 0.1885, 0.02207, -0.9818, 0.1826, -0.05173, -0.9818, 0.504, 0.05902, -0.8617, 0.8496, 0.09948, -0.518, 0.823, -0.2332, -0.518, 0.4882, -0.1384, -0.8617, 0.9932, 0.1163, -0.00783, 0.8854, 0.1037, 0.453, 0.8577, -0.2431, 0.453, 0.9621, -0.2726, -0.00783, -0.08484, -0.1073, 0.9906, 0.1578, 0.1997, 0.9671, -0.1221, -0.06817, 0.9902, 0.1885, 0.02207, -0.9818, 0.504, 0.05902, -0.8617, 0.4882, -0.1384, -0.8617, 0.1826, -0.05173, -0.9818, 0.8496, 0.09948, -0.518, 0.9932, 0.1163, -0.00783, 0.9621, -0.2726, -0.00783, 0.823, -0.2332, -0.518, 2.245e-09, 4.899e-09, -1.0, 0.1826, -0.05173, -0.9818, 0.1489, -0.1177, -0.9818, 0.4882, -0.1384, -0.8617, 0.823, -0.2332, -0.518, 0.6711, -0.5304, -0.518, 0.3981, -0.3147, -0.8617, 0.9621, -0.2726, -0.00783, 0.8577, -0.2431, 0.453, 0.6994, -0.5528, 0.453, 0.7845, -0.6201, -0.007829, 0.01591, -0.1359, 0.9906, 0.06816, -0.1221, 0.9902, -0.0296, 0.2528, 0.9671, 0.1826, -0.05173, -0.9818, 0.4882, -0.1384, -0.8617, 0.3981, -0.3147, -0.8617, 0.1489, -0.1177, -0.9818, 0.823, -0.2332, -0.518, 0.9621, -0.2726, -0.00783, 0.7845, -0.6201, -0.007829, 0.6711, -0.5304, -0.518, 0.8577, -0.2431, 0.453, 0.5703, -0.1616, 0.8054, 0.4651, -0.3676, 0.8054, 0.6994, -0.5528, 0.453, 0.1489, -0.1177, -0.9818, 0.3981, -0.3147, -0.8617, 0.2474, -0.4431, -0.8617, 0.09251, -0.1657, -0.9818, 0.6711, -0.5304, -0.518, 0.7845, -0.6201, -0.007829, 0.4875, -0.8731, -0.007829, 0.417, -0.7469, -0.518, 0.6994, -0.5528, 0.453, 0.4651, -0.3676, 0.8054, 0.289, -0.5175, 0.8054, 0.4346, -0.7784, 0.453, 2.245e-09, 4.899e-09, -1.0, 0.1489, -0.1177, -0.9818, 0.09251, -0.1657, -0.9818, 0.3981, -0.3147, -0.8617, 0.6711, -0.5304, -0.518, 0.417, -0.7469, -0.518, 0.2474, -0.4431, -0.8617, 0.7845, -0.6201, -0.007829, 0.6994, -0.5528, 0.453, 0.4346, -0.7784, 0.453, 0.4875, -0.8731, -0.007829, 0.09251, -0.1657, -0.9818, 0.2474, -0.4431, -0.8617, 0.05902, -0.504, -0.8617, 0.02207, -0.1885, -0.9818, 0.417, -0.7469, -0.518, 0.4875, -0.8731, -0.007829, 0.1163, -0.9932, -0.007831, 0.09948, -0.8496, -0.518, 0.4346, -0.7784, 0.453, 0.289, -0.5175, 0.8054, 0.06894, -0.5887, 0.8054, 0.1037, -0.8854, 0.4531, 2.245e-09, 4.899e-09, -1.0, 0.09251, -0.1657, -0.9818, 0.02207, -0.1885, -0.9818, 0.2474, -0.4431, -0.8617, 0.417, -0.7469, -0.518, 0.09948, -0.8496, -0.518, 0.05902, -0.504, -0.8617, 0.4875, -0.8731, -0.007829, 0.4346, -0.7784, 0.453, 0.1037, -0.8854, 0.4531, 0.1163, -0.9932, -0.007831, 2.245e-09, 4.899e-09, -1.0, 0.02207, -0.1885, -0.9818, -0.05173, -0.1826, -0.9818, 0.05902, -0.504, -0.8617, 0.09948, -0.8496, -0.518, -0.2332, -0.823, -0.518, -0.1384, -0.4882, -0.8617, 0.1163, -0.9932, -0.007831, 0.1037, -0.8854, 0.4531, -0.2431, -0.8577, 0.4531, -0.2726, -0.9621, -0.007831, -0.01592, 0.1359, 0.9906, -0.06817, 0.1221, 0.9902, 0.0296, -0.2528, 0.9671, 0.02207, -0.1885, -0.9818, 0.05902, -0.504, -0.8617, -0.1384, -0.4882, -0.8617, -0.05173, -0.1826, -0.9818, 0.09948, -0.8496, -0.518, 0.1163, -0.9932, -0.007831, -0.2726, -0.9621, -0.007831, -0.2332, -0.823, -0.518, 0.1037, -0.8854, 0.4531, 0.06894, -0.5887, 0.8054, -0.1616, -0.5703, 0.8054, -0.2431, -0.8577, 0.4531, -0.1384, -0.4882, -0.8617, -0.2332, -0.823, -0.518, -0.5304, -0.6711, -0.518, -0.3147, -0.3981, -0.8617, -0.2726, -0.9621, -0.007831, -0.2431, -0.8577, 0.4531, -0.5528, -0.6994, 0.453, -0.6201, -0.7845, -0.007828, 0.1578, 0.1997, 0.9671, -0.03812, -0.1345, 0.9902, -0.0296, 0.2528, 0.9671, -0.05173, -0.1826, -0.9818, -0.1384, -0.4882, -0.8617, -0.3147, -0.3981, -0.8617, -0.1177, -0.1489, -0.9818, -0.2332, -0.823, -0.518, -0.2726, -0.9621, -0.007831, -0.6201, -0.7845, -0.007828, -0.5304, -0.6711, -0.518, -0.2431, -0.8577, 0.4531, -0.1616, -0.5703, 0.8054, -0.3676, -0.4651, 0.8054, -0.5528, -0.6994, 0.453, 2.245e-09, 4.899e-09, -1.0, -0.05173, -0.1826, -0.9818, -0.1177, -0.1489, -0.9818, -0.1177, -0.1489, -0.9818, -0.3147, -0.3981, -0.8617, -0.4431, -0.2474, -0.8617, -0.1657, -0.09251, -0.9818, -0.5304, -0.6711, -0.518, -0.6201, -0.7845, -0.007828, -0.8731, -0.4875, -0.007829, -0.7469, -0.417, -0.518, -0.5528, -0.6994, 0.453, -0.3676, -0.4651, 0.8054, -0.5175, -0.289, 0.8054, -0.7784, -0.4346, 0.453, 2.245e-09, 4.899e-09, -1.0, -0.1177, -0.1489, -0.9818, -0.1657, -0.09251, -0.9818, -0.3147, -0.3981, -0.8617, -0.5304, -0.6711, -0.518, -0.7469, -0.417, -0.518, -0.4431, -0.2474, -0.8617, -0.6201, -0.7845, -0.007828, -0.5528, -0.6994, 0.453, -0.7784, -0.4346, 0.453, -0.8731, -0.4875, -0.007829, -0.7469, -0.417, -0.518, -0.8731, -0.4875, -0.007829, -0.9932, -0.1163, -0.00783, -0.8496, -0.09948, -0.518, -0.7784, -0.4346, 0.453, -0.5175, -0.289, 0.8054, -0.5887, -0.06894, 0.8054, -0.8854, -0.1037, 0.453, 1.486e-06, 7.01e-07, 1.0, 0.1578, 0.1997, 0.9671, -0.0296, 0.2528, 0.9671, 2.245e-09, 4.899e-09, -1.0, -0.1657, -0.09251, -0.9818, -0.1885, -0.02207, -0.9818, -0.4431, -0.2474, -0.8617, -0.7469, -0.417, -0.518, -0.8496, -0.09948, -0.518, -0.504, -0.05902, -0.8617, -0.8731, -0.4875, -0.007829, -0.7784, -0.4346, 0.453, -0.8854, -0.1037, 0.453, -0.9932, -0.1163, -0.00783, -0.1657, -0.09251, -0.9818, -0.4431, -0.2474, -0.8617, -0.504, -0.05902, -0.8617, -0.1885, -0.02207, -0.9818, 2.245e-09, 4.899e-09, -1.0, -0.1885, -0.02207, -0.9818, -0.1826, 0.05173, -0.9818, -0.504, -0.05902, -0.8617, -0.8496, -0.09948, -0.518, -0.823, 0.2332, -0.518, -0.4882, 0.1384, -0.8617, -0.9932, -0.1163, -0.00783, -0.8854, -0.1037, 0.453, -0.8577, 0.2431, 0.453, -0.9621, 0.2726, -0.00783, -0.1073, 0.08484, 0.9906, 0.1997, -0.1578, 0.9671, -0.06817, 0.1221, 0.9902, -0.1885, -0.02207, -0.9818, -0.504, -0.05902, -0.8617, -0.4882, 0.1384, -0.8617, -0.1826, 0.05173, -0.9818, -0.8496, -0.09948, -0.518, -0.9932, -0.1163, -0.00783, -0.9621, 0.2726, -0.00783, -0.823, 0.2332, -0.518, -0.8854, -0.1037, 0.453, -0.5887, -0.06894, 0.8054, -0.5703, 0.1616, 0.8054, -0.8577, 0.2431, 0.453, 0.1997, -0.1578, 0.9671, -0.1345, 0.03812, 0.9902, 0.2528, 0.02959, 0.9671, -0.9621, 0.2726, -0.00783, -0.8577, 0.2431, 0.453, -0.6994, 0.5528, 0.453, -0.7845, 0.6201, -0.007829, 1.486e-06, 7.01e-07, 1.0, 0.1997, -0.1578, 0.9671, 0.2528, 0.02959, 0.9671, -0.1826, 0.05173, -0.9818, -0.4882, 0.1384, -0.8617, -0.3981, 0.3147, -0.8617, -0.1489, 0.1177, -0.9818, -0.823, 0.2332, -0.518, -0.9621, 0.2726, -0.00783, -0.7845, 0.6201, -0.007829, -0.6711, 0.5304, -0.518, -0.8577, 0.2431, 0.453, -0.5703, 0.1616, 0.8054, -0.4651, 0.3676, 0.8054, -0.6994, 0.5528, 0.453, 2.245e-09, 4.899e-09, -1.0, -0.1826, 0.05173, -0.9818, -0.1489, 0.1177, -0.9818, -0.4882, 0.1384, -0.8617, -0.823, 0.2332, -0.518, -0.6711, 0.5304, -0.518, -0.3981, 0.3147, -0.8617, -0.1489, 0.1177, -0.9818, -0.3981, 0.3147, -0.8617, -0.2474, 0.4431, -0.8617, -0.09251, 0.1657, -0.9818, -0.6711, 0.5304, -0.518, -0.7845, 0.6201, -0.007829, -0.4875, 0.8731, -0.007829, -0.417, 0.7469, -0.518, -0.6994, 0.5528, 0.453, -0.4651, 0.3676, 0.8054, -0.289, 0.5176, 0.8054, -0.4346, 0.7784, 0.453, 2.245e-09, 4.899e-09, -1.0, -0.1489, 0.1177, -0.9818, -0.09251, 0.1657, -0.9818, -0.3981, 0.3147, -0.8617, -0.6711, 0.5304, -0.518, -0.417, 0.7469, -0.518, -0.2474, 0.4431, -0.8617, -0.7845, 0.6201, -0.007829, -0.6994, 0.5528, 0.453, -0.4346, 0.7784, 0.453, -0.4875, 0.8731, -0.007829, 1.486e-06, 7.01e-07, 1.0, -0.0296, 0.2528, 0.9671, -0.1997, 0.1578, 0.9671, -0.4346, 0.7784, 0.453, -0.289, 0.5176, 0.8054, -0.06894, 0.5887, 0.8054, -0.1037, 0.8854, 0.453, 0.1359, 0.01592, 0.9906, 0.1221, 0.06817, 0.9902, -0.2528, -0.02959, 0.9671, 2.245e-09, 4.899e-09, -1.0, -0.09251, 0.1657, -0.9818, -0.02207, 0.1885, -0.9818, -0.2474, 0.4431, -0.8617, -0.417, 0.7469, -0.518, -0.09949, 0.8496, -0.518, -0.05902, 0.504, -0.8617, -0.4875, 0.8731, -0.007829, -0.4346, 0.7784, 0.453, -0.1037, 0.8854, 0.453, -0.1163, 0.9932, -0.00783, 1.486e-06, 7.01e-07, 1.0, -0.2528, -0.02959, 0.9671, -0.1578, -0.1997, 0.9671, -0.09251, 0.1657, -0.9818, -0.2474, 0.4431, -0.8617, -0.05902, 0.504, -0.8617, -0.02207, 0.1885, -0.9818, -0.417, 0.7469, -0.518, -0.4875, 0.8731, -0.007829, -0.1163, 0.9932, -0.00783, -0.09949, 0.8496, -0.518, 2.245e-09, 4.899e-09, -1.0, -0.02207, 0.1885, -0.9818, 0.05173, 0.1826, -0.9818, -0.05902, 0.504, -0.8617, -0.09949, 0.8496, -0.518, 0.2332, 0.823, -0.518, 0.1384, 0.4882, -0.8617, -0.1163, 0.9932, -0.00783, -0.1037, 0.8854, 0.453, 0.243, 0.8577, 0.4531, 0.2726, 0.9621, -0.007831, -0.02207, 0.1885, -0.9818, -0.05902, 0.504, -0.8617, 0.1384, 0.4882, -0.8617, 0.05173, 0.1826, -0.9818, -0.09949, 0.8496, -0.518, -0.1163, 0.9932, -0.00783, 0.2726, 0.9621, -0.007831, 0.2332, 0.823, -0.518, -0.1037, 0.8854, 0.453, -0.06894, 0.5887, 0.8054, 0.1616, 0.5703, 0.8054, 0.243, 0.8577, 0.4531, 0.08484, 0.1073, 0.9906, -0.1578, -0.1997, 0.9671, 0.1221, 0.06817, 0.9902, -0.06894, 0.5887, 0.8054, -0.01592, 0.1359, 0.9906, 0.03812, 0.1345, 0.9902, 0.1616, 0.5703, 0.8054, -0.289, 0.5176, 0.8054, -0.06817, 0.1221, 0.9902, -0.01592, 0.1359, 0.9906, -0.06894, 0.5887, 0.8054, -0.4651, 0.3676, 0.8054, -0.1073, 0.08484, 0.9906, -0.06817, 0.1221, 0.9902, -0.289, 0.5176, 0.8054, -0.5703, 0.1616, 0.8054, -0.1345, 0.03812, 0.9902, -0.1073, 0.08484, 0.9906, -0.4651, 0.3676, 0.8054, -0.5887, -0.06894, 0.8054, -0.1359, -0.01592, 0.9906, -0.1345, 0.03812, 0.9902, -0.5703, 0.1616, 0.8054, -0.5175, -0.289, 0.8054, -0.1221, -0.06817, 0.9902, -0.1359, -0.01592, 0.9906, -0.5887, -0.06894, 0.8054, -0.3676, -0.4651, 0.8054, -0.08484, -0.1073, 0.9906, -0.1221, -0.06817, 0.9902, -0.5175, -0.289, 0.8054, -0.1616, -0.5703, 0.8054, -0.03812, -0.1345, 0.9902, -0.08484, -0.1073, 0.9906, -0.3676, -0.4651, 0.8054, 0.06894, -0.5887, 0.8054, 0.01591, -0.1359, 0.9906, -0.03812, -0.1345, 0.9902, -0.1616, -0.5703, 0.8054, 0.289, -0.5175, 0.8054, 0.06816, -0.1221, 0.9902, 0.01591, -0.1359, 0.9906, 0.06894, -0.5887, 0.8054, 0.4651, -0.3676, 0.8054, 0.1073, -0.08484, 0.9906, 0.06816, -0.1221, 0.9902, 0.289, -0.5175, 0.8054, 0.5703, -0.1616, 0.8054, 0.1345, -0.03812, 0.9902, 0.1073, -0.08484, 0.9906, 0.4651, -0.3676, 0.8054, 0.5887, 0.06894, 0.8054, 0.1359, 0.01592, 0.9906, 0.1345, -0.03812, 0.9902, 0.5703, -0.1616, 0.8054, 0.5175, 0.289, 0.8054, 0.1221, 0.06817, 0.9902, 0.1359, 0.01592, 0.9906, 0.5887, 0.06894, 0.8054, 0.3676, 0.4651, 0.8054, 0.08484, 0.1073, 0.9906, 0.1221, 0.06817, 0.9902, 0.5175, 0.289, 0.8054, 0.1616, 0.5703, 0.8054, 0.03812, 0.1345, 0.9902, 0.08484, 0.1073, 0.9906, 0.3676, 0.4651, 0.8054, -0.01592, 0.1359, 0.9906, 0.0296, -0.2528, 0.9671, 0.03812, 0.1345, 0.9902, 0.08484, 0.1073, 0.9906, 0.03812, 0.1345, 0.9902, -0.1578, -0.1997, 0.9671, 1.486e-06, 7.01e-07, 1.0, -0.1578, -0.1997, 0.9671, 0.0296, -0.2528, 0.9671, 0.1359, 0.01592, 0.9906, -0.2528, -0.02959, 0.9671, 0.1345, -0.03812, 0.9902, 0.1073, -0.08484, 0.9906, 0.1345, -0.03812, 0.9902, -0.1997, 0.1578, 0.9671, 0.01591, -0.1359, 0.9906, -0.0296, 0.2528, 0.9671, -0.03812, -0.1345, 0.9902, -0.08484, -0.1073, 0.9906, -0.03812, -0.1345, 0.9902, 0.1578, 0.1997, 0.9671, -0.1359, -0.01592, 0.9906, 0.2528, 0.02959, 0.9671, -0.1345, 0.03812, 0.9902, -0.1073, 0.08484, 0.9906, -0.1345, 0.03812, 0.9902, 0.1997, -0.1578, 0.9671, 1.486e-06, 7.01e-07, 1.0, -0.1997, 0.1578, 0.9671, -0.2528, -0.02959, 0.9671, -0.1359, -0.01592, 0.9906, -0.1221, -0.06817, 0.9902, 0.2528, 0.02959, 0.9671, 0.2528, 0.02959, 0.9671, -0.1221, -0.06817, 0.9902, 0.1578, 0.1997, 0.9671, -0.0296, 0.2528, 0.9671, 0.06816, -0.1221, 0.9902, -0.1997, 0.1578, 0.9671, -0.2528, -0.02959, 0.9671, 0.1221, 0.06817, 0.9902, -0.1578, -0.1997, 0.9671, 0.0296, -0.2528, 0.9671, -0.06817, 0.1221, 0.9902, 0.1997, -0.1578, 0.9671, 1.486e-06, 7.01e-07, 1.0, 0.0296, -0.2528, 0.9671, 0.1997, -0.1578, 0.9671, 1.486e-06, 7.01e-07, 1.0, 0.2528, 0.02959, 0.9671, 0.1578, 0.1997, 0.9671, 0.2142, 0.9557, -0.202, -0.0369, 0.9294, 0.3671, 0.6613, 0.7313, 0.1671, 0.8539, -0.242, -0.4608, 0.7882, -0.6146, 0.03236, 0.1793, -0.9695, 0.1671, -0.3191, -0.926, -0.202, -0.3191, -0.926, -0.202, 0.1793, -0.9695, 0.1671, -0.519, -0.7719, 0.3671, -0.3191, -0.926, -0.202, -0.519, -0.7719, 0.3671, -0.8516, -0.1502, 0.5021, -0.9605, 0.2722, 0.05723, -0.9605, 0.2722, 0.05723, -0.8516, -0.1502, 0.5021, -0.6463, 0.5746, 0.5021, -0.9605, 0.2722, 0.05723, -0.6463, 0.5746, 0.5021, -0.0369, 0.9294, 0.3671, 0.2142, 0.9557, -0.202, 0.2142, 0.9557, -0.202, 0.6613, 0.7313, 0.1671, 0.9934, 0.1098, 0.03236, 0.8539, -0.242, -0.4608, 0.8539, -0.242, -0.4608, 0.9934, 0.1098, 0.03236, 0.7882, -0.6146, 0.03236, 0.9934, 0.1098, 0.03236, 0.6613, 0.7313, 0.1671, 0.5135, 0.3085, 0.8007, 0.6808, -0.004898, 0.7325, 0.7882, -0.6146, 0.03236, 0.9934, 0.1098, 0.03236, 0.6808, -0.004898, 0.7325, 0.5821, -0.353, 0.7325, 0.1793, -0.9695, 0.1671, 0.7882, -0.6146, 0.03236, 0.5821, -0.353, 0.7325, 0.2753, -0.532, 0.8007, -0.519, -0.7719, 0.3671, 0.1793, -0.9695, 0.1671, 0.2753, -0.532, 0.8007, -0.06025, -0.4373, 0.8973, -0.8516, -0.1502, 0.5021, -0.519, -0.7719, 0.3671, -0.06025, -0.4373, 0.8973, -0.2281, -0.1237, 0.9657, -0.6463, 0.5746, 0.5021, -0.8516, -0.1502, 0.5021, -0.2281, -0.1237, 0.9657, -0.1293, 0.225, 0.9657, -0.0369, 0.9294, 0.3671, -0.6463, 0.5746, 0.5021, -0.1293, 0.225, 0.9657, 0.1781, 0.4039, 0.8973, 0.6613, 0.7313, 0.1671, -0.0369, 0.9294, 0.3671, 0.1781, 0.4039, 0.8973, 0.5135, 0.3085, 0.8007, 0.6208, 0.1099, -0.7763, 0.6606, 0.1451, -0.7366, 0.582, 0.008039, -0.8132, 0.6208, 0.1099, -0.7763, 0.6675, 0.2699, -0.694, 0.6606, 0.1451, -0.7366, 0.2168, -0.948, 0.2331, 0.3627, -0.7324, 0.5763, -0.1595, -0.7638, 0.6255, -0.05565, -0.03055, 0.998, -0.4177, 0.04122, 0.9076, 0.0812, 0.2577, 0.9628, -0.6568, -0.5586, 0.5066, 0.1606, -0.8054, 0.5706, 0.1436, -0.451, 0.8809, -0.7065, -0.5018, 0.499, -0.4683, 0.007639, -0.8835, -0.5671, -0.1353, -0.8125, -0.5257, -0.03452, -0.8499, -0.2581, 0.5227, -0.8125, -0.305, 0.3555, -0.8835, -0.3092, 0.4266, -0.8499, -0.2581, 0.5227, -0.8125, -0.2591, 0.5771, -0.7745, -0.1704, 0.6635, -0.7285, 0.3627, -0.7324, 0.5763, 0.8361, -0.0192, 0.5482, 0.8384, 0.05646, 0.5421, 0.1342, -0.4544, 0.8806, -0.1719, 0.8925, 0.417, -0.5838, 0.6473, 0.49, -0.5267, 0.6974, 0.4861, -0.4939, -0.1595, 0.8548, -0.2287, -0.4093, 0.8833, -0.05565, -0.03055, 0.998, 0.2361, -0.2658, 0.9347, -0.3003, -0.5723, 0.7631, -0.1595, -0.7638, 0.6255, -0.2858, -0.5388, 0.7925, -0.2287, -0.4093, 0.8833, 0.1342, -0.4544, 0.8806, -0.4177, 0.04122, 0.9076, -0.05565, -0.03055, 0.998, 0.8361, -0.0192, 0.5482, 0.7671, 0.4518, 0.4555, 0.8384, 0.05646, 0.5421, -0.5634, -0.2972, -0.7709, -0.5084, -0.2981, -0.8079, -0.4116, -0.351, -0.841, -0.09531, 0.5816, -0.8079, -0.1311, 0.6233, -0.7709, 0.007234, 0.5409, -0.841, -0.09531, 0.5816, -0.8079, -0.2567, 0.6323, -0.7309, -0.1311, 0.6233, -0.7709, 0.9439, 0.2279, 0.239, 0.7223, 0.3908, 0.5706, 0.7523, -0.1284, 0.6462, 0.01253, -0.005892, 0.9999, -0.05797, -0.3721, 0.9264, -0.2749, 0.1291, 0.9528, 0.3931, -0.1846, 0.9008, 0.4387, 0.1776, 0.8809, -0.05797, -0.3721, 0.9264, 0.01253, -0.005892, 0.9999, 0.0511, 0.4841, -0.8735, -0.09531, 0.5816, -0.8079, 0.007234, 0.5409, -0.841, -0.5084, -0.2981, -0.8079, -0.3399, -0.3485, -0.8735, -0.4116, -0.351, -0.841, -0.5084, -0.2981, -0.8079, -0.5634, -0.2972, -0.7709, -0.6505, -0.2064, -0.7309, 0.7223, 0.3908, 0.5706, 0.01028, 0.8621, 0.5066, -0.06515, 0.8642, 0.499, 0.4387, 0.1776, 0.8809, -0.9, -0.1507, 0.409, -0.6568, -0.5586, 0.5066, -0.7065, -0.5018, 0.499, 0.1436, -0.451, 0.8809, 0.3931, -0.1846, 0.9008, 0.01253, -0.005892, 0.9999, 0.2493, 0.2822, 0.9264, 0.5488, -0.6311, 0.5482, 0.7952, 0.1887, 0.5763, 0.4353, 0.187, 0.8806, 0.492, -0.6812, 0.5421, 0.5582, -0.2621, 0.7872, 0.7523, -0.1284, 0.6462, 0.5243, -0.2462, 0.8152, 0.01028, 0.8621, 0.5066, -0.4589, 0.7887, 0.409, -0.06515, 0.8642, 0.499, -0.2591, 0.5771, -0.7745, -0.2581, 0.5227, -0.8125, -0.3092, 0.4266, -0.8499, -0.5671, -0.1353, -0.8125, -0.6095, -0.1692, -0.7745, -0.5257, -0.03452, -0.8499, -0.5671, -0.1353, -0.8125, -0.6194, -0.2926, -0.7285, -0.6095, -0.1692, -0.7745, -0.2311, 0.9546, 0.1881, -0.4, 0.7497, 0.5272, 0.1176, 0.7833, 0.6104, -0.01204, 0.06233, 0.998, 0.3553, -0.01189, 0.9347, -0.1465, -0.2271, 0.9628, 0.1688, 0.4374, 0.8833, -0.1928, 0.4819, 0.8548, 0.3553, -0.01189, 0.9347, -0.01204, 0.06233, 0.998, 0.527, -0.03523, -0.8492, 0.6208, 0.1099, -0.7763, 0.582, 0.008039, -0.8132, 0.3119, -0.5479, -0.7763, 0.3637, -0.383, -0.8492, 0.3655, -0.453, -0.8132, 0.3119, -0.5479, -0.7763, 0.3103, -0.601, -0.7366, 0.2186, -0.6859, -0.694, -0.4, 0.7497, 0.5272, -0.871, 0.0358, 0.49, -0.873, -0.04019, 0.4861, -0.1928, 0.4819, 0.8548, 0.1423, -0.8788, 0.4555, 0.5488, -0.6311, 0.5482, 0.492, -0.6812, 0.5421, 0.4353, 0.187, 0.8806, 0.1688, 0.4374, 0.8833, -0.01204, 0.06233, 0.998, -0.2985, 0.2951, 0.9076, -0.2023, 0.4785, 0.8545, -0.4529, 0.2127, 0.8658, -0.0803, 0.0377, 0.9961, -0.3117, -0.2529, 0.9159, 0.2485, 0.5965, 0.7631, 0.1176, 0.7833, 0.6104, 0.232, 0.564, 0.7925, -0.871, 0.0358, 0.49, -0.7965, -0.4378, 0.417, -0.873, -0.04019, 0.4861, 0.6145, 0.273, -0.7402, 0.5621, 0.2727, -0.7808, 0.4679, 0.3245, -0.822, 0.1492, -0.6067, -0.7808, 0.1824, -0.6472, -0.7402, 0.04918, -0.5673, -0.822, 0.1492, -0.6067, -0.7808, 0.3049, -0.6548, -0.6916, 0.1824, -0.6472, -0.7402, -0.9581, -0.2211, 0.1822, -0.7596, -0.373, 0.5328, -0.794, 0.148, 0.5897, -0.0803, 0.0377, 0.9961, -0.004491, 0.4014, 0.9159, 0.2096, -0.0984, 0.9728, 0.007704, -0.5117, -0.8592, 0.1492, -0.6067, -0.7808, 0.04918, -0.5673, -0.822, 0.5621, 0.2727, -0.7808, 0.3986, 0.3209, -0.8592, 0.4679, 0.3245, -0.822, 0.6986, 0.1836, -0.6916, 0.5621, 0.2727, -0.7808, 0.6145, 0.273, -0.7402, -0.621, 0.5164, 0.5897, -0.6097, 0.2863, 0.7391, -0.5778, 0.2713, 0.7698, 0.8706, 0.1646, 0.4635, 0.6216, 0.5753, 0.5316, 0.672, 0.5181, 0.5292, -0.7596, -0.373, 0.5328, -0.04563, -0.8457, 0.5317, 0.03052, -0.8479, 0.5292, -0.4974, -0.15, 0.8545, -0.6097, 0.2863, 0.7391, -0.794, 0.148, 0.5897, -0.5778, 0.2713, 0.7698, -0.4529, 0.2127, 0.8658, -0.4974, -0.15, 0.8545, -0.004491, 0.4014, 0.9159, -0.0803, 0.0377, 0.9961, -0.04563, -0.8457, 0.5317, 0.4294, -0.7751, 0.4635, 0.03052, -0.8479, 0.5292, 0.6808, -0.004898, 0.7325, 0.5135, 0.3085, 0.8007, 0.2577, -0.07303, 0.9635, 0.5135, 0.3085, 0.8007, 0.1781, 0.4039, 0.8973, 0.2577, -0.07303, 0.9635, 0.1781, 0.4039, 0.8973, -0.1293, 0.225, 0.9657, 0.2577, -0.07303, 0.9635, -0.1293, 0.225, 0.9657, -0.2281, -0.1237, 0.9657, 0.2577, -0.07303, 0.9635, -0.2281, -0.1237, 0.9657, -0.06025, -0.4373, 0.8973, 0.2577, -0.07303, 0.9635, -0.06025, -0.4373, 0.8973, 0.2753, -0.532, 0.8007, 0.2577, -0.07303, 0.9635, 0.2753, -0.532, 0.8007, 0.5821, -0.353, 0.7325, 0.2577, -0.07303, 0.9635, 0.5821, -0.353, 0.7325, 0.6808, -0.004898, 0.7325, 0.2577, -0.07303, 0.9635, 0.3103, -0.601, -0.7366, 0.3119, -0.5479, -0.7763, 0.3655, -0.453, -0.8132, 0.4858, 0.6105, 0.6255, 0.2485, 0.5965, 0.7631, 0.232, 0.564, 0.7925, -0.2985, 0.2951, 0.9076, -0.01204, 0.06233, 0.998, -0.1465, -0.2271, 0.9628, 0.7952, 0.1887, 0.5763, 0.8679, 0.4387, 0.2331, 0.4858, 0.6105, 0.6255, -0.5276, -0.5908, 0.6104, -0.3003, -0.5723, 0.7631, -0.2858, -0.5388, 0.7925, 0.2361, -0.2658, 0.9347, -0.05565, -0.03055, 0.998, 0.0812, 0.2577, 0.9628, -0.8324, -0.1711, 0.5272, -0.8821, -0.4319, 0.1881, -0.5276, -0.5908, 0.6104, -0.1981, 0.8227, 0.5328, -0.4418, 0.8784, 0.1822, -0.621, 0.5164, 0.5897, -0.3117, -0.2529, 0.9159, -0.0803, 0.0377, 0.9961, 0.2096, -0.0984, 0.9728, 0.6216, 0.5753, 0.5316, -0.1981, 0.8227, 0.5328, -0.2023, 0.4785, 0.8545, 0.672, 0.5181, 0.5292, 0.5793, -0.4969, 0.6462, 0.5582, -0.2621, 0.7872, 0.5243, -0.2462, 0.8152, 0.2493, 0.2822, 0.9264, 0.01253, -0.005892, 0.9999, -0.2749, 0.1291, 0.9528, 0.1606, -0.8054, 0.5706, 0.4275, -0.8719, 0.239, 0.5793, -0.4969, 0.6462, -0.5276, -0.5908, 0.6104, -0.4939, -0.1595, 0.8548, -0.8324, -0.1711, 0.5272, 0.1342, -0.4544, 0.8806, -0.1595, -0.7638, 0.6255, 0.3627, -0.7324, 0.5763, 0.5793, -0.4969, 0.6462, 0.1436, -0.451, 0.8809, 0.1606, -0.8054, 0.5706, 0.4387, 0.1776, 0.8809, 0.7523, -0.1284, 0.6462, 0.7223, 0.3908, 0.5706, 0.4858, 0.6105, 0.6255, 0.4353, 0.187, 0.8806, 0.7952, 0.1887, 0.5763, -0.1928, 0.4819, 0.8548, 0.1176, 0.7833, 0.6104, -0.4, 0.7497, 0.5272, -0.621, 0.5164, 0.5897, -0.2023, 0.4785, 0.8545, -0.1981, 0.8227, 0.5328, -0.4974, -0.15, 0.8545, -0.794, 0.148, 0.5897, -0.7596, -0.373, 0.5328, -0.2287, -0.4093, 0.8833, -0.4939, -0.1595, 0.8548, -0.5276, -0.5908, 0.6104, -0.2858, -0.5388, 0.7925, 0.3931, -0.1846, 0.9008, 0.1436, -0.451, 0.8809, 0.5793, -0.4969, 0.6462, 0.5243, -0.2462, 0.8152, 0.1688, 0.4374, 0.8833, 0.4353, 0.187, 0.8806, 0.4858, 0.6105, 0.6255, 0.232, 0.564, 0.7925, -0.4529, 0.2127, 0.8658, -0.2023, 0.4785, 0.8545, -0.621, 0.5164, 0.5897, -0.5778, 0.2713, 0.7698, -0.1928, 0.4819, 0.8548, 0.1688, 0.4374, 0.8833, 0.232, 0.564, 0.7925, 0.1176, 0.7833, 0.6104, 0.1342, -0.4544, 0.8806, -0.2287, -0.4093, 0.8833, -0.2858, -0.5388, 0.7925, -0.1595, -0.7638, 0.6255, -0.4974, -0.15, 0.8545, -0.4529, 0.2127, 0.8658, -0.5778, 0.2713, 0.7698, -0.794, 0.148, 0.5897, 0.4387, 0.1776, 0.8809, 0.3931, -0.1846, 0.9008, 0.5243, -0.2462, 0.8152, 0.7523, -0.1284, 0.6462, -0.5838, 0.6473, 0.49, -0.8324, -0.1711, 0.5272, -0.4939, -0.1595, 0.8548, -0.5267, 0.6974, 0.4861])] * 3)])

# ---- objects
ob_food_ingredient_tomato_sphere_012 = bpy.data.objects.new('food_ingredient_tomato_Sphere.012', me_food_ingredient_tomato_sphere_012)

# ---- transforms, parenting, visibility, modifiers, constraints
ob_food_ingredient_tomato_sphere_012.location = (0.0, 0.0, 0.0)

# ---- collection membership
col_collection.objects.link(ob_food_ingredient_tomato_sphere_012)

# ---- scene / render settings (as saved in the file)
scene.frame_start = 1; scene.frame_end = 250; scene.frame_set(0)
scene.render.engine = 'BLENDER_EEVEE_NEXT'
bpy.context.view_layer.update()

# ---- added for rendering (the .blend has no active camera and no usable light): camera, sun
cam_auto = bpy.data.cameras.new('AutoCamera')
cam_auto.lens = 50.0
cam_auto.sensor_width = 36.0
cam_auto.clip_end = 1000.0
ob_auto_camera = bpy.data.objects.new('AutoCamera', cam_auto)
scene.collection.objects.link(ob_auto_camera)
ob_auto_camera.location = (0.887992, -3.36829, 7.42682)
ob_auto_camera.rotation_euler = (1.09748, -7.21219e-08, 0.694738)
scene.camera = ob_auto_camera
light_auto_sun = bpy.data.lights.new('AutoSun', 'SUN')
light_auto_sun.energy = 3.0
light_auto_sun.angle = 0.0523599
ob_auto_sun = bpy.data.objects.new('AutoSun', light_auto_sun)
scene.collection.objects.link(ob_auto_sun)
ob_auto_sun.rotation_euler = (0.872665, 0.174533, 0.523599)
bpy.context.view_layer.update()
